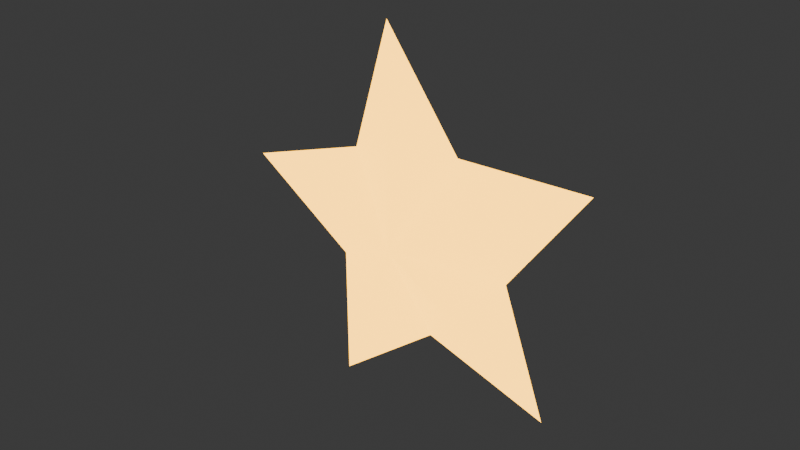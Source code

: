 # Source: TreeStar.blend  (saved by Blender 4.0.36; exported with 4.5.12 LTS)
import bpy
from mathutils import Matrix  # noqa: F401  (used for matrix-valued properties, if any)

bpy.ops.wm.read_factory_settings(use_empty=True)
scene = bpy.context.scene
scene.name = 'Scene'

# ---- collections
col_collection = bpy.data.collections.new('Collection'); scene.collection.children.link(col_collection)

# ---- materials (node trees are filled in below, after node groups)
mat_yellow = bpy.data.materials.new('Yellow')
mat_yellow.use_transparent_shadow = False

# ---- material node trees
mat_yellow.use_nodes = True; mat_yellow.node_tree.nodes.clear()
_N = mat_yellow.node_tree.nodes; _L = mat_yellow.node_tree.links
n0 = _N.new('ShaderNodeBsdfPrincipled'); n0.name = 'Principled BSDF'; n0.location = (10, 300)
n0.inputs[0].default_value = (0.9366, 0.7941, 0.009829, 1.0)
n0.inputs[3].default_value = 1.45
n0.inputs[27].default_value = (0.9616, 0.4635, 0.02356, 1.0)
n0.inputs[28].default_value = 5.0
n1 = _N.new('ShaderNodeOutputMaterial'); n1.name = 'Material Output'; n1.location = (300, 300)
_L.new(n0.outputs[0], n1.inputs[0])
n1.is_active_output = True

# ---- world
world_world = bpy.data.worlds.new('World'); scene.world = world_world
world_world.use_nodes = True; world_world.node_tree.nodes.clear()
_N = world_world.node_tree.nodes; _L = world_world.node_tree.links
n0 = _N.new('ShaderNodeOutputWorld'); n0.name = 'World Output'; n0.location = (300, 300)
n1 = _N.new('ShaderNodeBackground'); n1.name = 'Background'; n1.location = (10, 300)
n1.inputs[0].default_value = (0.05088, 0.05088, 0.05088, 1.0)
_L.new(n1.outputs[0], n0.inputs[0])
n0.is_active_output = True
world_world.color = (0.05088, 0.05088, 0.05088)
world_world.use_sun_shadow = False
world_world.sun_shadow_jitter_overblur = 0.0

# ---- meshes
me_circle = bpy.data.meshes.new('Circle')
me_circle.from_pydata([(0.0, 1.0, 0.0), (-0.2939, 0.4045, -1.49e-08), (-0.9511, 0.309, 0.0), (-0.4755, -0.1545, -1.49e-08), (-0.5878, -0.809, 0.0), (0.0, -0.5, -1.49e-08), (0.5878, -0.809, 0.0), (0.4755, -0.1545, -1.49e-08), (0.9511, 0.309, 0.0), (0.2939, 0.4045, -1.49e-08), (5.96e-09, 8.941e-09, 0.2)], [], [(1, 0, 9, 8, 7, 6, 5, 4, 3, 2), (2, 10, 1), (9, 10, 8), (6, 10, 5), (3, 10, 2), (0, 10, 9), (7, 10, 6), (4, 10, 3), (1, 10, 0), (8, 10, 7), (5, 10, 4)])
_uv = me_circle.uv_layers.new(name='UVMap')
_uv.uv.foreach_set('vector', [0.0, 0.0, 0.0, 0.0, 0.0, 0.0, 0.0, 0.0, 0.0, 0.0, 0.0, 0.0, 0.0, 0.0, 0.0, 0.0, 0.0, 0.0, 0.0, 0.0, 0.0, 0.0, 0.0, 0.0, 0.0, 0.0, 0.0, 0.0, 0.0, 0.0, 0.0, 0.0, 0.0, 0.0, 0.0, 0.0, 0.0, 0.0, 0.0, 0.0, 0.0, 0.0, 0.0, 0.0, 0.0, 0.0, 0.0, 0.0, 0.0, 0.0, 0.0, 0.0, 0.0, 0.0, 0.0, 0.0, 0.0, 0.0, 0.0, 0.0, 0.0, 0.0, 0.0, 0.0, 0.0, 0.0, 0.0, 0.0, 0.0, 0.0, 0.0, 0.0, 0.0, 0.0, 0.0, 0.0, 0.0, 0.0, 0.0, 0.0])
me_circle.materials.append(mat_yellow)
me_circle.update()

# ---- objects
ob_star = bpy.data.objects.new('Star', me_circle)

# ---- transforms, parenting, visibility, modifiers, constraints
ob_star.location = (0.0, 0.0, 0.0)
ob_star.rotation_euler = (1.571, -0.1745, 0.0)
ob_star.scale = (0.5, 0.5, 0.5)

# ---- collection membership
col_collection.objects.link(ob_star)

# ---- scene / render settings (as saved in the file)
scene.frame_start = 1; scene.frame_end = 250; scene.frame_set(1)
scene.render.engine = 'BLENDER_EEVEE_NEXT'
scene.cycles.sampling_pattern = 'TABULATED_SOBOL'
bpy.context.view_layer.update()

# ---- added for rendering (the .blend has no active camera): camera
cam_auto = bpy.data.cameras.new('AutoCamera')
cam_auto.lens = 50.0
cam_auto.sensor_width = 36.0
cam_auto.clip_end = 1000.0
ob_auto_camera = bpy.data.objects.new('AutoCamera', cam_auto)
scene.collection.objects.link(ob_auto_camera)
ob_auto_camera.location = (1.4013, -1.74151, 1.17469)
ob_auto_camera.rotation_euler = (1.09748, -7.21219e-08, 0.694738)
scene.camera = ob_auto_camera
bpy.context.view_layer.update()
